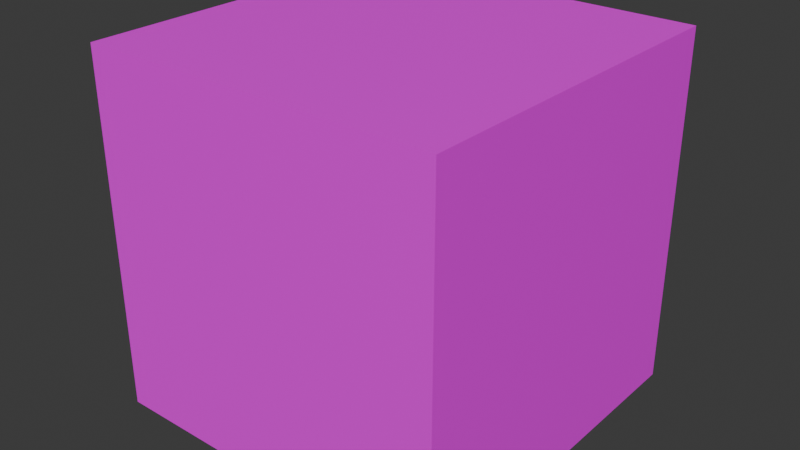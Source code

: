 # Source: MapBlank.blend  (saved by Blender 4.1.24; exported with 4.5.12 LTS)
import bpy
from mathutils import Matrix  # noqa: F401  (used for matrix-valued properties, if any)

bpy.ops.wm.read_factory_settings(use_empty=True)
scene = bpy.context.scene
scene.name = 'Scene'

# ---- collections
col_collection = bpy.data.collections.new('Collection'); scene.collection.children.link(col_collection)

# ---- images (referenced by path relative to the original .blend; pixels are not part of the script)
import os
ASSET_DIR = os.environ.get("B2B_ASSET_DIR", "")  # directory of the original .blend (textures are referenced by path, not embedded)
HERE = os.path.dirname(os.path.abspath(__file__))  # packed textures are extracted next to this script under _unpacked/

def load_image(name, relpath, width, height, colorspace="sRGB"):
    """Load a texture the original file referenced (path relative to the .blend, or extracted next to this script)."""
    p = next((c for c in (os.path.join(HERE, relpath), os.path.join(ASSET_DIR, relpath)) if relpath and os.path.exists(c)), "")
    if p:
        img = bpy.data.images.load(p, check_existing=True)
        img.name = name
    else:  # same state as the original file: an image datablock whose file is absent (Cycles renders it pink)
        img = bpy.data.images.new(name, width, height)
        img.source = "FILE"
        img.filepath = "//" + (relpath or name)
    img.colorspace_settings.name = colorspace
    return img
img_mapblank = load_image('MapBlank', 'MapBlank.png', 1024, 1024, 'sRGB')

# ---- materials (node trees are filled in below, after node groups)
mat_x = bpy.data.materials.new('マテリアル')
mat_x.use_transparent_shadow = False

# ---- material node trees
mat_x.use_nodes = True; mat_x.node_tree.nodes.clear()
_N = mat_x.node_tree.nodes; _L = mat_x.node_tree.links
n0 = _N.new('ShaderNodeBsdfPrincipled'); n0.name = 'プリンシプルBSDF'; n0.location = (10, 300)
n1 = _N.new('ShaderNodeOutputMaterial'); n1.name = 'マテリアル出力'; n1.location = (300, 300)
n2 = _N.new('ShaderNodeTexImage'); n2.name = '画像テクスチャ'; n2.location = (-280, 275)
n2.image = img_mapblank
_L.new(n0.outputs[0], n1.inputs[0])
_L.new(n2.outputs[0], n0.inputs[0])
n1.is_active_output = True

# ---- world
world_world = bpy.data.worlds.new('World'); scene.world = world_world
world_world.use_nodes = True; world_world.node_tree.nodes.clear()
_N = world_world.node_tree.nodes; _L = world_world.node_tree.links
n0 = _N.new('ShaderNodeOutputWorld'); n0.name = 'World Output'; n0.location = (300, 300)
n1 = _N.new('ShaderNodeBackground'); n1.name = 'Background'; n1.location = (10, 300)
n1.inputs[0].default_value = (0.05088, 0.05088, 0.05088, 1.0)
_L.new(n1.outputs[0], n0.inputs[0])
n0.is_active_output = True
world_world.color = (0.05088, 0.05088, 0.05088)
world_world.use_sun_shadow = False
world_world.sun_shadow_jitter_overblur = 0.0

# ---- meshes
me_x = bpy.data.meshes.new('立方体')
me_x.from_pydata([(-0.5, -0.5, -0.5), (-0.5, -0.5, 0.5), (-0.5, 0.5, -0.5), (-0.5, 0.5, 0.5), (0.5, -0.5, -0.5), (0.5, -0.5, 0.5), (0.5, 0.5, -0.5), (0.5, 0.5, 0.5)], [], [(0, 1, 3, 2), (2, 3, 7, 6), (6, 7, 5, 4), (4, 5, 1, 0), (2, 6, 4, 0), (7, 3, 1, 5)])
_uv = me_x.uv_layers.new(name='UVマップ')
_uv.uv.foreach_set('vector', [0.2576, 0.03025, 0.4924, 0.03025, 0.4924, 0.2651, 0.2576, 0.2651, 0.2576, 0.2651, 0.4924, 0.2651, 0.4924, 0.5, 0.2576, 0.5, 0.2576, 0.5, 0.4924, 0.5, 0.4924, 0.7349, 0.2576, 0.7349, 0.2576, 0.7349, 0.4924, 0.7349, 0.4924, 0.9697, 0.2576, 0.9697, 0.02269, 0.5, 0.2576, 0.5, 0.2576, 0.7349, 0.02269, 0.7349, 0.4924, 0.5, 0.7273, 0.5, 0.7273, 0.7349, 0.4924, 0.7349])
me_x.materials.append(mat_x)
me_x.update()

# ---- objects
ob_x = bpy.data.objects.new('立方体', me_x)

# ---- transforms, parenting, visibility, modifiers, constraints
ob_x.location = (0.0, 0.0, -0.5)

# ---- collection membership
col_collection.objects.link(ob_x)

# ---- scene / render settings (as saved in the file)
scene.frame_start = 1; scene.frame_end = 250; scene.frame_set(1)
scene.render.engine = 'BLENDER_EEVEE_NEXT'
scene.cycles.sampling_pattern = 'TABULATED_SOBOL'
scene.eevee.ray_tracing_options.trace_max_roughness = 0.0
bpy.context.view_layer.update()

# ---- added for rendering (the .blend has no active camera and no usable light): camera, sun
cam_auto = bpy.data.cameras.new('AutoCamera')
cam_auto.lens = 50.0
cam_auto.sensor_width = 36.0
cam_auto.clip_end = 1000.0
ob_auto_camera = bpy.data.objects.new('AutoCamera', cam_auto)
scene.collection.objects.link(ob_auto_camera)
ob_auto_camera.location = (1.60254, -1.92304, 0.782029)
ob_auto_camera.rotation_euler = (1.09748, -7.21219e-08, 0.694738)
scene.camera = ob_auto_camera
light_auto_sun = bpy.data.lights.new('AutoSun', 'SUN')
light_auto_sun.energy = 3.0
light_auto_sun.angle = 0.0523599
ob_auto_sun = bpy.data.objects.new('AutoSun', light_auto_sun)
scene.collection.objects.link(ob_auto_sun)
ob_auto_sun.rotation_euler = (0.872665, 0.174533, 0.523599)
bpy.context.view_layer.update()
